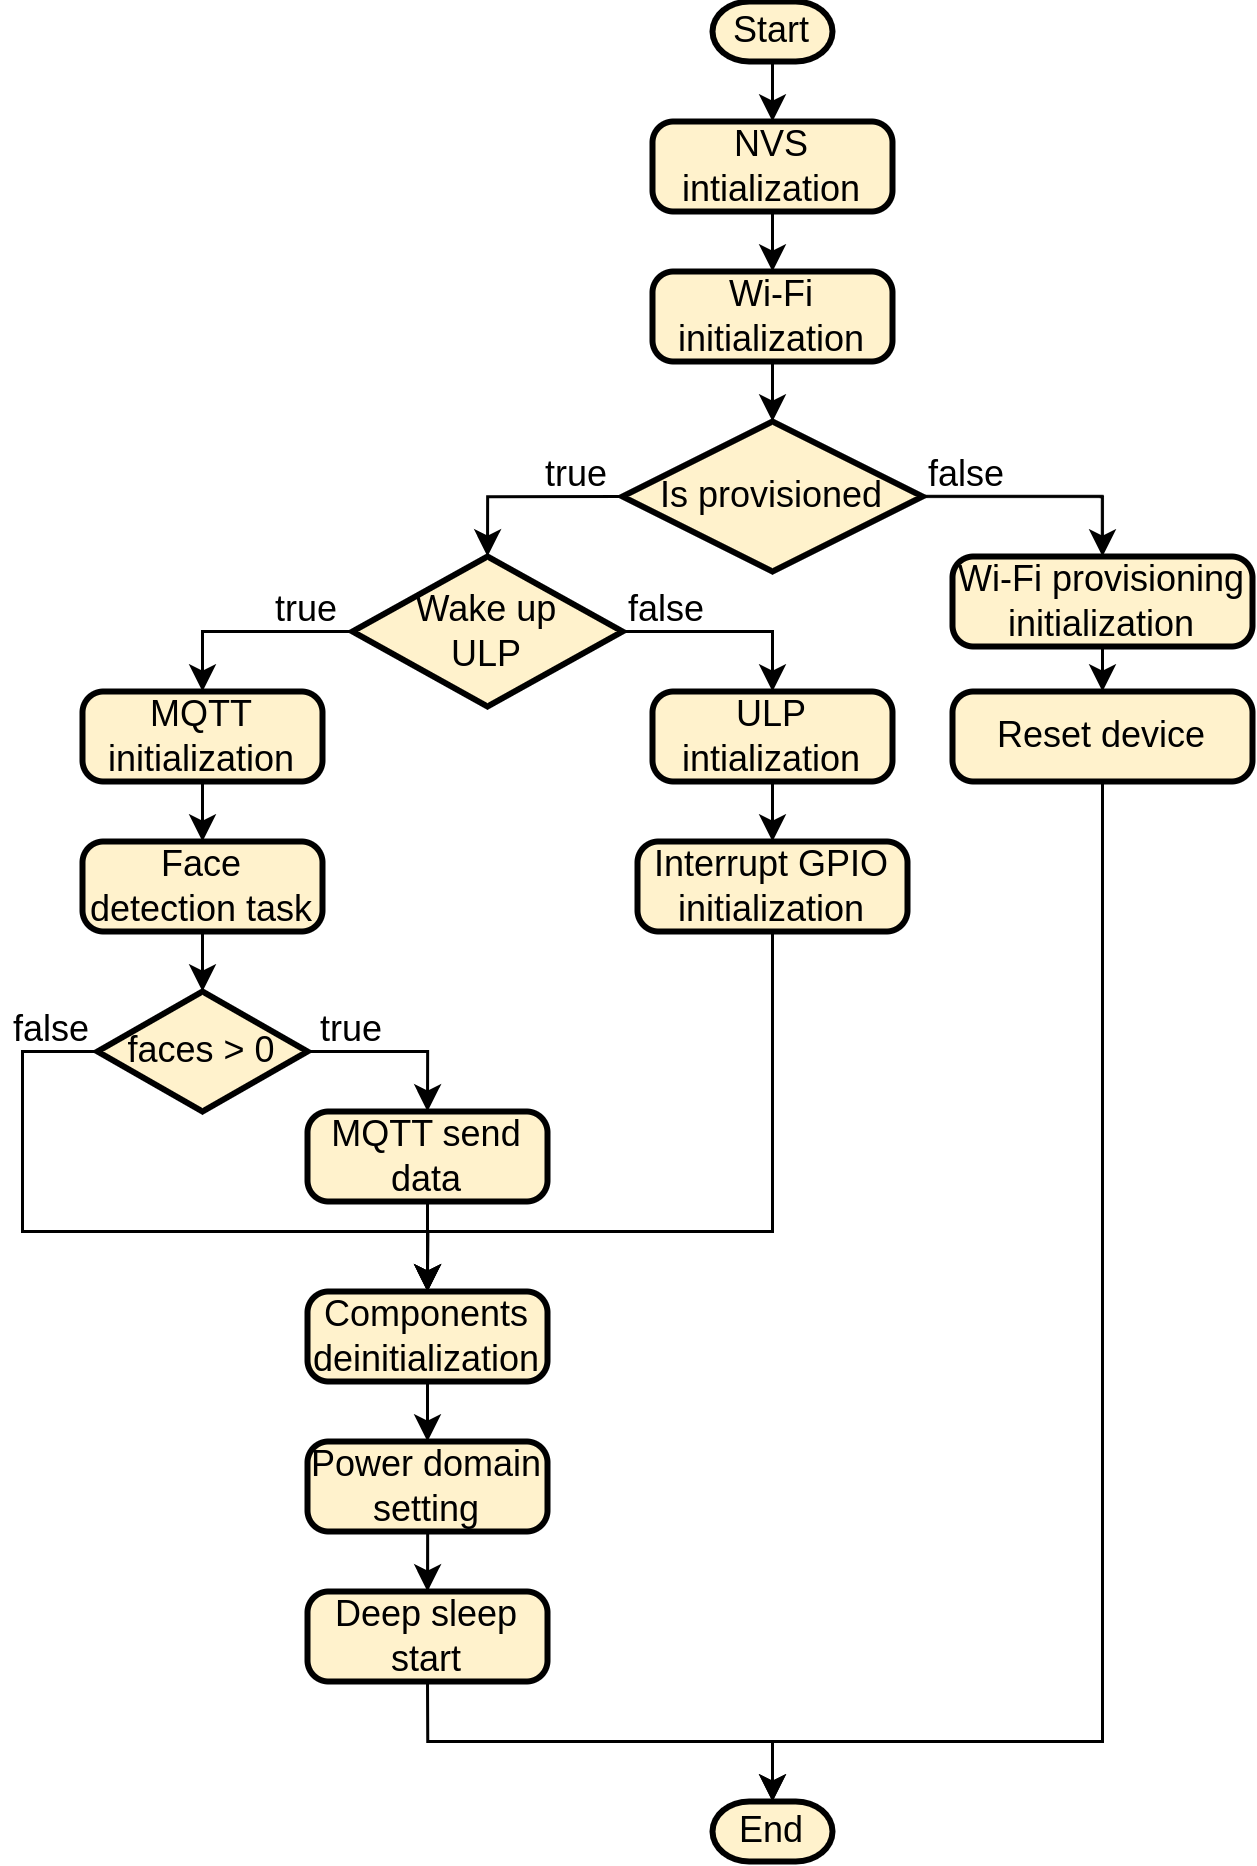

The diagram above was exported from draw.io. Its source (the exported page's mxGraphModel, read from the mxfile embedded in the PNG):
<mxGraphModel dx="886" dy="2168" grid="1" gridSize="10" guides="1" tooltips="1" connect="1" arrows="1" fold="1" page="1" pageScale="1" pageWidth="850" pageHeight="1100" math="1" shadow="0">
  <root>
    <mxCell id="0" />
    <mxCell id="1" parent="0" />
    <mxCell id="2" style="edgeStyle=orthogonalEdgeStyle;rounded=0;orthogonalLoop=1;jettySize=auto;html=1;exitX=0.5;exitY=1;exitDx=0;exitDy=0;exitPerimeter=0;entryX=0.5;entryY=0;entryDx=0;entryDy=0;" edge="1" source="3" target="5" parent="1">
      <mxGeometry relative="1" as="geometry" />
    </mxCell>
    <mxCell id="3" value="Start" style="strokeWidth=2;html=1;shape=mxgraph.flowchart.terminator;whiteSpace=wrap;fillColor=#fff2cc;strokeColor=default;" vertex="1" parent="1">
      <mxGeometry x="1700" y="1650" width="40" height="20" as="geometry" />
    </mxCell>
    <mxCell id="4" style="edgeStyle=orthogonalEdgeStyle;rounded=0;orthogonalLoop=1;jettySize=auto;html=1;exitX=0.5;exitY=1;exitDx=0;exitDy=0;entryX=0.5;entryY=0;entryDx=0;entryDy=0;" edge="1" source="5" target="7" parent="1">
      <mxGeometry relative="1" as="geometry" />
    </mxCell>
    <mxCell id="5" value="NVS intialization" style="rounded=1;whiteSpace=wrap;html=1;absoluteArcSize=1;arcSize=14;strokeWidth=2;fillColor=#fff2cc;strokeColor=default;" vertex="1" parent="1">
      <mxGeometry x="1680" y="1690" width="80" height="30" as="geometry" />
    </mxCell>
    <mxCell id="6" style="edgeStyle=orthogonalEdgeStyle;rounded=0;orthogonalLoop=1;jettySize=auto;html=1;exitX=0.5;exitY=1;exitDx=0;exitDy=0;entryX=0.5;entryY=0;entryDx=0;entryDy=0;entryPerimeter=0;" edge="1" source="7" target="10" parent="1">
      <mxGeometry relative="1" as="geometry" />
    </mxCell>
    <mxCell id="7" value="Wi-Fi initialization" style="rounded=1;whiteSpace=wrap;html=1;absoluteArcSize=1;arcSize=14;strokeWidth=2;fillColor=#fff2cc;strokeColor=default;" vertex="1" parent="1">
      <mxGeometry x="1680" y="1740" width="80" height="30" as="geometry" />
    </mxCell>
    <mxCell id="8" style="edgeStyle=orthogonalEdgeStyle;rounded=0;orthogonalLoop=1;jettySize=auto;html=1;exitX=1;exitY=0.5;exitDx=0;exitDy=0;exitPerimeter=0;entryX=0.5;entryY=0;entryDx=0;entryDy=0;" edge="1" source="10" target="12" parent="1">
      <mxGeometry relative="1" as="geometry" />
    </mxCell>
    <mxCell id="9" style="edgeStyle=orthogonalEdgeStyle;rounded=0;orthogonalLoop=1;jettySize=auto;html=1;exitX=0;exitY=0.5;exitDx=0;exitDy=0;exitPerimeter=0;entryX=0.5;entryY=0;entryDx=0;entryDy=0;entryPerimeter=0;" edge="1" source="10" target="15" parent="1">
      <mxGeometry relative="1" as="geometry" />
    </mxCell>
    <mxCell id="10" value="Is provisioned" style="strokeWidth=2;html=1;shape=mxgraph.flowchart.decision;whiteSpace=wrap;fillColor=#fff2cc;strokeColor=default;" vertex="1" parent="1">
      <mxGeometry x="1670" y="1790" width="100" height="50" as="geometry" />
    </mxCell>
    <mxCell id="11" style="edgeStyle=orthogonalEdgeStyle;rounded=0;orthogonalLoop=1;jettySize=auto;html=1;exitX=0.5;exitY=1;exitDx=0;exitDy=0;entryX=0.5;entryY=0;entryDx=0;entryDy=0;" edge="1" source="12" target="37" parent="1">
      <mxGeometry relative="1" as="geometry" />
    </mxCell>
    <mxCell id="12" value="Wi-Fi provisioning initialization" style="rounded=1;whiteSpace=wrap;html=1;absoluteArcSize=1;arcSize=14;strokeWidth=2;fillColor=#fff2cc;strokeColor=default;" vertex="1" parent="1">
      <mxGeometry x="1780" y="1835" width="100" height="30" as="geometry" />
    </mxCell>
    <mxCell id="13" style="edgeStyle=orthogonalEdgeStyle;rounded=0;orthogonalLoop=1;jettySize=auto;html=1;exitX=1;exitY=0.5;exitDx=0;exitDy=0;exitPerimeter=0;entryX=0.5;entryY=0;entryDx=0;entryDy=0;" edge="1" source="15" target="17" parent="1">
      <mxGeometry relative="1" as="geometry" />
    </mxCell>
    <mxCell id="14" style="edgeStyle=orthogonalEdgeStyle;rounded=0;orthogonalLoop=1;jettySize=auto;html=1;exitX=0;exitY=0.5;exitDx=0;exitDy=0;exitPerimeter=0;entryX=0.5;entryY=0;entryDx=0;entryDy=0;" edge="1" source="15" target="19" parent="1">
      <mxGeometry relative="1" as="geometry" />
    </mxCell>
    <mxCell id="15" value="Wake up&lt;br&gt;ULP" style="strokeWidth=2;html=1;shape=mxgraph.flowchart.decision;whiteSpace=wrap;fillColor=#fff2cc;strokeColor=default;" vertex="1" parent="1">
      <mxGeometry x="1580" y="1835" width="90" height="50" as="geometry" />
    </mxCell>
    <mxCell id="16" style="edgeStyle=orthogonalEdgeStyle;rounded=0;orthogonalLoop=1;jettySize=auto;html=1;exitX=0.5;exitY=1;exitDx=0;exitDy=0;entryX=0.5;entryY=0;entryDx=0;entryDy=0;" edge="1" source="17" target="32" parent="1">
      <mxGeometry relative="1" as="geometry" />
    </mxCell>
    <mxCell id="17" value="ULP intialization" style="rounded=1;whiteSpace=wrap;html=1;absoluteArcSize=1;arcSize=14;strokeWidth=2;fillColor=#fff2cc;strokeColor=default;" vertex="1" parent="1">
      <mxGeometry x="1680" y="1880" width="80" height="30" as="geometry" />
    </mxCell>
    <mxCell id="18" style="edgeStyle=orthogonalEdgeStyle;rounded=0;orthogonalLoop=1;jettySize=auto;html=1;exitX=0.5;exitY=1;exitDx=0;exitDy=0;entryX=0.5;entryY=0;entryDx=0;entryDy=0;" edge="1" source="19" target="21" parent="1">
      <mxGeometry relative="1" as="geometry" />
    </mxCell>
    <mxCell id="19" value="MQTT initialization" style="rounded=1;whiteSpace=wrap;html=1;absoluteArcSize=1;arcSize=14;strokeWidth=2;fillColor=#fff2cc;strokeColor=default;" vertex="1" parent="1">
      <mxGeometry x="1490" y="1880" width="80" height="30" as="geometry" />
    </mxCell>
    <mxCell id="20" style="edgeStyle=orthogonalEdgeStyle;rounded=0;orthogonalLoop=1;jettySize=auto;html=1;exitX=0.5;exitY=1;exitDx=0;exitDy=0;entryX=0.5;entryY=0;entryDx=0;entryDy=0;entryPerimeter=0;" edge="1" source="21" target="24" parent="1">
      <mxGeometry relative="1" as="geometry" />
    </mxCell>
    <mxCell id="21" value="Face detection task" style="rounded=1;whiteSpace=wrap;html=1;absoluteArcSize=1;arcSize=14;strokeWidth=2;fillColor=#fff2cc;strokeColor=default;" vertex="1" parent="1">
      <mxGeometry x="1490" y="1930" width="80" height="30" as="geometry" />
    </mxCell>
    <mxCell id="22" style="edgeStyle=orthogonalEdgeStyle;rounded=0;orthogonalLoop=1;jettySize=auto;html=1;exitX=1;exitY=0.5;exitDx=0;exitDy=0;exitPerimeter=0;entryX=0.5;entryY=0;entryDx=0;entryDy=0;" edge="1" source="24" target="26" parent="1">
      <mxGeometry relative="1" as="geometry" />
    </mxCell>
    <mxCell id="23" style="edgeStyle=orthogonalEdgeStyle;rounded=0;orthogonalLoop=1;jettySize=auto;html=1;exitX=0;exitY=0.5;exitDx=0;exitDy=0;exitPerimeter=0;entryX=0.5;entryY=0;entryDx=0;entryDy=0;" edge="1" source="24" target="28" parent="1">
      <mxGeometry relative="1" as="geometry">
        <Array as="points">
          <mxPoint x="1470" y="2000" />
          <mxPoint x="1470" y="2060" />
          <mxPoint x="1605" y="2060" />
        </Array>
      </mxGeometry>
    </mxCell>
    <mxCell id="24" value="faces &amp;gt; 0" style="strokeWidth=2;html=1;shape=mxgraph.flowchart.decision;whiteSpace=wrap;fillColor=#fff2cc;strokeColor=default;" vertex="1" parent="1">
      <mxGeometry x="1495" y="1980" width="70" height="40" as="geometry" />
    </mxCell>
    <mxCell id="25" style="edgeStyle=orthogonalEdgeStyle;rounded=0;orthogonalLoop=1;jettySize=auto;html=1;exitX=0.5;exitY=1;exitDx=0;exitDy=0;entryX=0.5;entryY=0;entryDx=0;entryDy=0;" edge="1" source="26" target="28" parent="1">
      <mxGeometry relative="1" as="geometry" />
    </mxCell>
    <mxCell id="26" value="MQTT send data" style="rounded=1;whiteSpace=wrap;html=1;absoluteArcSize=1;arcSize=14;strokeWidth=2;fillColor=#fff2cc;strokeColor=default;" vertex="1" parent="1">
      <mxGeometry x="1565" y="2020" width="80" height="30" as="geometry" />
    </mxCell>
    <mxCell id="27" style="edgeStyle=orthogonalEdgeStyle;rounded=0;orthogonalLoop=1;jettySize=auto;html=1;exitX=0.5;exitY=1;exitDx=0;exitDy=0;entryX=0.5;entryY=0;entryDx=0;entryDy=0;" edge="1" source="28" target="30" parent="1">
      <mxGeometry relative="1" as="geometry" />
    </mxCell>
    <mxCell id="28" value="Components deinitialization" style="rounded=1;whiteSpace=wrap;html=1;absoluteArcSize=1;arcSize=14;strokeWidth=2;fillColor=#fff2cc;strokeColor=default;" vertex="1" parent="1">
      <mxGeometry x="1565" y="2080" width="80" height="30" as="geometry" />
    </mxCell>
    <mxCell id="29" style="edgeStyle=orthogonalEdgeStyle;rounded=0;orthogonalLoop=1;jettySize=auto;html=1;entryX=0.5;entryY=0;entryDx=0;entryDy=0;" edge="1" source="30" target="34" parent="1">
      <mxGeometry relative="1" as="geometry" />
    </mxCell>
    <mxCell id="30" value="Power domain setting" style="rounded=1;whiteSpace=wrap;html=1;absoluteArcSize=1;arcSize=14;strokeWidth=2;fillColor=#fff2cc;strokeColor=default;" vertex="1" parent="1">
      <mxGeometry x="1565" y="2130" width="80" height="30" as="geometry" />
    </mxCell>
    <mxCell id="31" style="edgeStyle=orthogonalEdgeStyle;rounded=0;orthogonalLoop=1;jettySize=auto;html=1;exitX=0.5;exitY=1;exitDx=0;exitDy=0;entryX=0.5;entryY=0;entryDx=0;entryDy=0;" edge="1" source="32" target="28" parent="1">
      <mxGeometry relative="1" as="geometry">
        <Array as="points">
          <mxPoint x="1720" y="2060" />
          <mxPoint x="1605" y="2060" />
        </Array>
      </mxGeometry>
    </mxCell>
    <mxCell id="32" value="Interrupt GPIO initialization" style="rounded=1;whiteSpace=wrap;html=1;absoluteArcSize=1;arcSize=14;strokeWidth=2;fillColor=#fff2cc;strokeColor=default;" vertex="1" parent="1">
      <mxGeometry x="1675" y="1930" width="90" height="30" as="geometry" />
    </mxCell>
    <mxCell id="33" style="edgeStyle=orthogonalEdgeStyle;rounded=0;orthogonalLoop=1;jettySize=auto;html=1;exitX=0.5;exitY=1;exitDx=0;exitDy=0;entryX=0.5;entryY=0;entryDx=0;entryDy=0;entryPerimeter=0;" edge="1" source="34" target="35" parent="1">
      <mxGeometry relative="1" as="geometry" />
    </mxCell>
    <mxCell id="34" value="Deep sleep start" style="rounded=1;whiteSpace=wrap;html=1;absoluteArcSize=1;arcSize=14;strokeWidth=2;fillColor=#fff2cc;strokeColor=default;" vertex="1" parent="1">
      <mxGeometry x="1565" y="2180" width="80" height="30" as="geometry" />
    </mxCell>
    <mxCell id="35" value="End" style="strokeWidth=2;html=1;shape=mxgraph.flowchart.terminator;whiteSpace=wrap;fillColor=#fff2cc;strokeColor=default;" vertex="1" parent="1">
      <mxGeometry x="1700" y="2250" width="40" height="20" as="geometry" />
    </mxCell>
    <mxCell id="36" style="edgeStyle=orthogonalEdgeStyle;rounded=0;orthogonalLoop=1;jettySize=auto;html=1;exitX=0.5;exitY=1;exitDx=0;exitDy=0;entryX=0.5;entryY=0;entryDx=0;entryDy=0;entryPerimeter=0;" edge="1" source="37" target="35" parent="1">
      <mxGeometry relative="1" as="geometry">
        <Array as="points">
          <mxPoint x="1830" y="2230" />
          <mxPoint x="1720" y="2230" />
        </Array>
      </mxGeometry>
    </mxCell>
    <mxCell id="37" value="Reset device" style="rounded=1;whiteSpace=wrap;html=1;absoluteArcSize=1;arcSize=14;strokeWidth=2;fillColor=#fff2cc;strokeColor=default;" vertex="1" parent="1">
      <mxGeometry x="1780" y="1880" width="100" height="30" as="geometry" />
    </mxCell>
    <mxCell id="38" value="true" style="text;html=1;strokeColor=none;fillColor=none;align=center;verticalAlign=middle;whiteSpace=wrap;rounded=0;" vertex="1" parent="1">
      <mxGeometry x="1565" y="1988" width="30" height="10" as="geometry" />
    </mxCell>
    <mxCell id="39" value="true" style="text;html=1;strokeColor=none;fillColor=none;align=center;verticalAlign=middle;whiteSpace=wrap;rounded=0;" vertex="1" parent="1">
      <mxGeometry x="1550" y="1848" width="30" height="10" as="geometry" />
    </mxCell>
    <mxCell id="40" value="true" style="text;html=1;strokeColor=none;fillColor=none;align=center;verticalAlign=middle;whiteSpace=wrap;rounded=0;" vertex="1" parent="1">
      <mxGeometry x="1640" y="1803" width="30" height="10" as="geometry" />
    </mxCell>
    <mxCell id="41" value="false" style="text;html=1;strokeColor=none;fillColor=none;align=center;verticalAlign=middle;whiteSpace=wrap;rounded=0;" vertex="1" parent="1">
      <mxGeometry x="1770" y="1803" width="30" height="10" as="geometry" />
    </mxCell>
    <mxCell id="42" value="false" style="text;html=1;strokeColor=none;fillColor=none;align=center;verticalAlign=middle;whiteSpace=wrap;rounded=0;" vertex="1" parent="1">
      <mxGeometry x="1670" y="1848" width="30" height="10" as="geometry" />
    </mxCell>
    <mxCell id="43" value="false" style="text;html=1;strokeColor=none;fillColor=none;align=center;verticalAlign=middle;whiteSpace=wrap;rounded=0;" vertex="1" parent="1">
      <mxGeometry x="1465" y="1988" width="30" height="10" as="geometry" />
    </mxCell>
  </root>
</mxGraphModel>